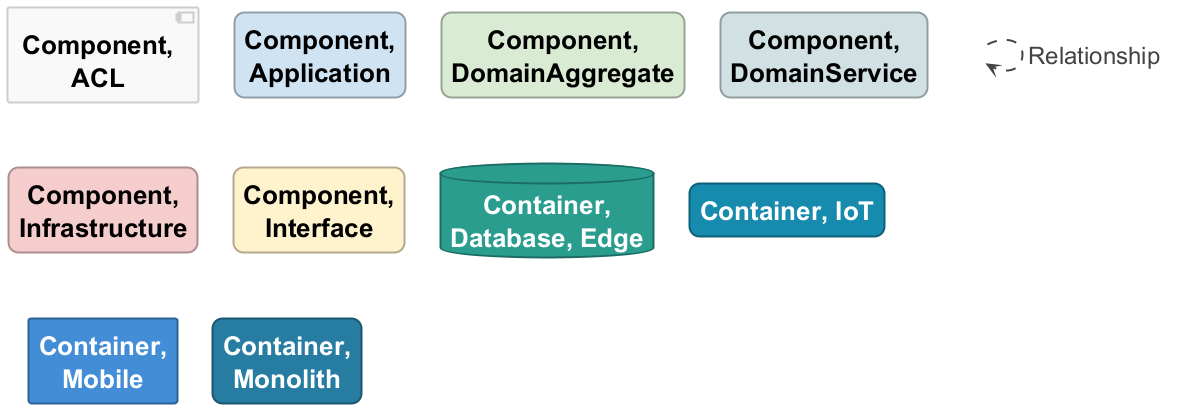

The diagram above was rendered by PlantUML. Its source (embedded in the PNG):
@startuml

set separator none
hide stereotype

<style>
  root {
    BackgroundColor: #ffffff;
    FontColor: #444444;
  }
  // Element,Component,ACL
  .Element-RWxlbWVudCxDb21wb25lbnQsQUNM {
    BackgroundColor: #f8f8f8;
    LineColor: #cccccc;
    LineStyle: 0;
    LineThickness: 2;
    FontColor: #000000;
    FontSize: 24;
    HorizontalAlignment: center;
    Shadowing: 0;
    MaximumWidth: 200;
  }
  // Element,Component,Application
  .Element-RWxlbWVudCxDb21wb25lbnQsQXBwbGljYXRpb24= {
    BackgroundColor: #cfe2f3;
    LineColor: #909eaa;
    LineStyle: 0;
    LineThickness: 2;
    RoundCorner: 20;
    FontColor: #000000;
    FontSize: 24;
    HorizontalAlignment: center;
    Shadowing: 0;
    MaximumWidth: 200;
  }
  // Element,Component,DomainAggregate
  .Element-RWxlbWVudCxDb21wb25lbnQsRG9tYWluQWdncmVnYXRl {
    BackgroundColor: #d9ead3;
    LineColor: #97a393;
    LineStyle: 0;
    LineThickness: 2;
    RoundCorner: 20;
    FontColor: #000000;
    FontSize: 24;
    HorizontalAlignment: center;
    Shadowing: 0;
    MaximumWidth: 200;
  }
  // Element,Component,DomainService
  .Element-RWxlbWVudCxDb21wb25lbnQsRG9tYWluU2VydmljZQ== {
    BackgroundColor: #d0e0e3;
    LineColor: #919c9e;
    LineStyle: 0;
    LineThickness: 2;
    RoundCorner: 20;
    FontColor: #000000;
    FontSize: 24;
    HorizontalAlignment: center;
    Shadowing: 0;
    MaximumWidth: 200;
  }
  // Element,Component,Infrastructure
  .Element-RWxlbWVudCxDb21wb25lbnQsSW5mcmFzdHJ1Y3R1cmU= {
    BackgroundColor: #f4cccc;
    LineColor: #aa8e8e;
    LineStyle: 0;
    LineThickness: 2;
    RoundCorner: 20;
    FontColor: #000000;
    FontSize: 24;
    HorizontalAlignment: center;
    Shadowing: 0;
    MaximumWidth: 200;
  }
  // Element,Component,Interface
  .Element-RWxlbWVudCxDb21wb25lbnQsSW50ZXJmYWNl {
    BackgroundColor: #fff2cc;
    LineColor: #b2a98e;
    LineStyle: 0;
    LineThickness: 2;
    RoundCorner: 20;
    FontColor: #000000;
    FontSize: 24;
    HorizontalAlignment: center;
    Shadowing: 0;
    MaximumWidth: 200;
  }
  // Element,Container,Database,Edge
  .Element-RWxlbWVudCxDb250YWluZXIsRGF0YWJhc2UsRWRnZQ== {
    BackgroundColor: #2a9d8f;
    LineColor: #1d6d64;
    LineStyle: 0;
    LineThickness: 2;
    FontColor: #ffffff;
    FontSize: 24;
    HorizontalAlignment: center;
    Shadowing: 0;
    MaximumWidth: 200;
  }
  // Element,Container,IoT
  .Element-RWxlbWVudCxDb250YWluZXIsSW9U {
    BackgroundColor: #168aad;
    LineColor: #0f6079;
    LineStyle: 0;
    LineThickness: 2;
    RoundCorner: 20;
    FontColor: #ffffff;
    FontSize: 24;
    HorizontalAlignment: center;
    Shadowing: 0;
    MaximumWidth: 200;
  }
  // Element,Container,Mobile
  .Element-RWxlbWVudCxDb250YWluZXIsTW9iaWxl {
    BackgroundColor: #438dd5;
    LineColor: #2e6295;
    LineStyle: 0;
    LineThickness: 2;
    FontColor: #ffffff;
    FontSize: 24;
    HorizontalAlignment: center;
    Shadowing: 0;
    MaximumWidth: 200;
  }
  // Element,Container,Monolith
  .Element-RWxlbWVudCxDb250YWluZXIsTW9ub2xpdGg= {
    BackgroundColor: #277da1;
    LineColor: #1b5770;
    LineStyle: 0;
    LineThickness: 2;
    RoundCorner: 20;
    FontColor: #ffffff;
    FontSize: 24;
    HorizontalAlignment: center;
    Shadowing: 0;
    MaximumWidth: 200;
  }
  // Relationship
  .Relationship-UmVsYXRpb25zaGlw {
    LineThickness: 2;
    LineStyle: 10-10;
    LineColor: #444444;
    FontColor: #444444;
    FontSize: 24;
  }
  // ICHU
  .Boundary-SUNIVQ== {
    BackgroundColor: #ffffff;
    LineColor: #0b4884;
    LineStyle: 0;
    LineThickness: 2;
    FontColor: #ffffff;
    FontSize: 24;
    HorizontalAlignment: center;
    Shadowing: 0;
  }
  // Portable Edge Service
  .Boundary-UG9ydGFibGUgRWRnZSBTZXJ2aWNl {
    BackgroundColor: #ffffff;
    LineColor: #1d6d64;
    LineStyle: 0;
    LineThickness: 2;
    FontColor: #ffffff;
    FontSize: 24;
    HorizontalAlignment: center;
    Shadowing: 0;
  }
  // transparent element for relationships in legend
  .Element-Transparent {
    BackgroundColor: transparent;
    LineColor: transparent;
    FontColor: transparent;
  }
</style>

component "==Component, ACL" <<Element-RWxlbWVudCxDb21wb25lbnQsQUNM>>

rectangle "==Component, Application" <<Element-RWxlbWVudCxDb21wb25lbnQsQXBwbGljYXRpb24=>>

rectangle "==Component, DomainAggregate" <<Element-RWxlbWVudCxDb21wb25lbnQsRG9tYWluQWdncmVnYXRl>>

rectangle "==Component, DomainService" <<Element-RWxlbWVudCxDb21wb25lbnQsRG9tYWluU2VydmljZQ==>>

rectangle "==Component, Infrastructure" <<Element-RWxlbWVudCxDb21wb25lbnQsSW5mcmFzdHJ1Y3R1cmU=>>

rectangle "==Component, Interface" <<Element-RWxlbWVudCxDb21wb25lbnQsSW50ZXJmYWNl>>

database "==Container, Database, Edge" <<Element-RWxlbWVudCxDb250YWluZXIsRGF0YWJhc2UsRWRnZQ==>>

rectangle "==Container, IoT" <<Element-RWxlbWVudCxDb250YWluZXIsSW9U>>

rectangle "==Container, Mobile" <<Element-RWxlbWVudCxDb250YWluZXIsTW9iaWxl>>

rectangle "==Container, Monolith" <<Element-RWxlbWVudCxDb250YWluZXIsTW9ub2xpdGg=>>

rectangle "." <<.Element-Transparent>> as 1
1 --> 1 <<Relationship-UmVsYXRpb25zaGlw>> : "Relationship"

@enduml